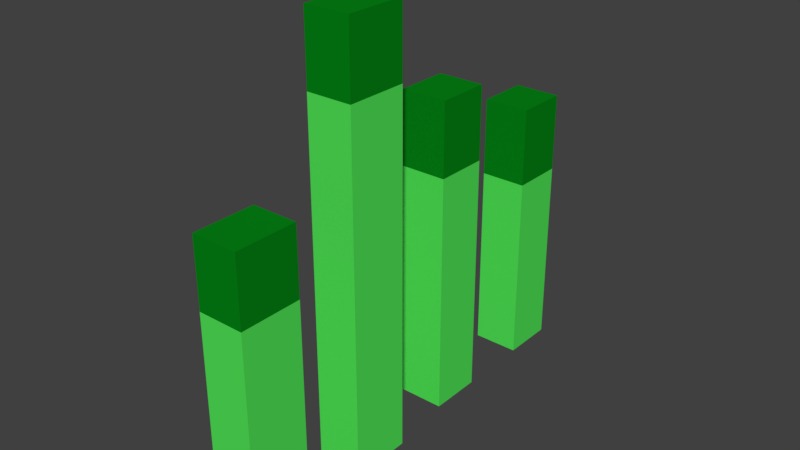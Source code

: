 # Source: grass.blend  (saved by Blender 2.77.0; exported with 4.5.12 LTS)
import bpy
from mathutils import Matrix  # noqa: F401  (used for matrix-valued properties, if any)

bpy.ops.wm.read_factory_settings(use_empty=True)
scene = bpy.context.scene
scene.name = 'Scene'

# ---- collections
col_collection_1 = bpy.data.collections.new('Collection 1'); scene.collection.children.link(col_collection_1)

# ---- materials (node trees are filled in below, after node groups)
mat_grass_dark = bpy.data.materials.new('grass.dark')
mat_grass_dark.alpha_threshold = 0.0
mat_grass_dark.use_transparent_shadow = False
mat_grass_dark.diffuse_color = (0.001606, 0.233, 0.007788, 1.0)
mat_grass_dark.roughness = 0.5
mat_grass_light = bpy.data.materials.new('grass.light')
mat_grass_light.alpha_threshold = 0.0
mat_grass_light.use_transparent_shadow = False
mat_grass_light.diffuse_color = (0.08335, 0.8, 0.09632, 1.0)
mat_grass_light.roughness = 0.5

# ---- material node trees

# ---- world
world_world = bpy.data.worlds.new('World'); scene.world = world_world
world_world.color = (0.05088, 0.05088, 0.05088)
world_world.use_sun_shadow = False
world_world.sun_shadow_jitter_overblur = 0.0
world_world.cycles.sampling_method = 'MANUAL'

# ---- meshes
me_cube_001 = bpy.data.meshes.new('Cube.001')
me_cube_001.from_pydata([(0.08821, -0.2063, 0.6009), (0.08821, -0.2063, 0.002854), (0.08821, -0.3427, 0.6009), (0.08821, -0.3427, 0.002854), (-0.0132, -0.2063, 0.6009), (-0.0132, -0.2063, 0.002854), (-0.0132, -0.3427, 0.6009), (-0.0132, -0.3427, 0.002854), (0.08821, 0.3089, 0.6972), (0.08821, 0.3089, 0.001528), (0.08821, 0.1921, 0.6972), (0.08821, 0.1921, 0.001528), (-0.0132, 0.3089, 0.6972), (-0.0132, 0.3089, 0.001528), (-0.0132, 0.1921, 0.6972), (-0.0132, 0.1921, 0.001528), (0.08821, 0.06908, 0.9209), (0.08821, 0.06908, -0.02282), (0.08821, -0.06727, 0.9209), (0.08821, -0.06727, -0.02282), (-0.0132, 0.06908, 0.9209), (-0.0132, 0.06908, -0.02282), (-0.0132, -0.06727, 0.9209), (-0.0132, -0.06727, -0.02282), (-0.0132, 0.1921, 0.5367), (-0.0132, 0.3089, 0.5367), (0.08821, 0.3089, 0.5367), (0.08821, 0.1921, 0.5367), (-0.0132, 0.4708, 0.423), (-0.0132, 0.5876, 0.423), (0.08821, 0.5876, 0.423), (0.08821, 0.4708, 0.423), (0.08821, 0.5876, 0.5947), (0.08821, 0.5876, 0.002788), (0.08821, 0.4708, 0.5947), (0.08821, 0.4708, 0.002788), (-0.0132, 0.5876, 0.5947), (-0.0132, 0.5876, 0.002788), (-0.0132, 0.4708, 0.5947), (-0.0132, 0.4708, 0.002788), (0.08821, -0.06727, 0.7655), (0.08821, 0.06908, 0.7655), (-0.0132, 0.06908, 0.7655), (-0.0132, -0.06727, 0.7655), (0.08821, -0.3427, 0.4516), (0.08821, -0.2063, 0.4516), (-0.0132, -0.2063, 0.4516), (-0.0132, -0.3427, 0.4516)], [], [(2, 0, 4, 6), (7, 5, 1, 3), (44, 47, 7, 3), (45, 44, 3, 1), (46, 45, 1, 5), (47, 46, 5, 7), (10, 8, 12, 14), (15, 13, 9, 11), (27, 24, 15, 11), (26, 27, 11, 9), (25, 26, 9, 13), (24, 25, 13, 15), (18, 16, 20, 22), (23, 21, 17, 19), (40, 43, 23, 19), (41, 40, 19, 17), (42, 41, 17, 21), (43, 42, 21, 23), (12, 8, 26, 25), (14, 12, 25, 24), (34, 38, 28, 31), (32, 34, 31, 30), (36, 32, 30, 29), (38, 36, 29, 28), (34, 32, 36, 38), (39, 37, 33, 35), (31, 28, 39, 35), (30, 31, 35, 33), (29, 30, 33, 37), (28, 29, 37, 39), (8, 10, 27, 26), (10, 14, 24, 27), (22, 20, 42, 43), (20, 16, 41, 42), (16, 18, 40, 41), (18, 22, 43, 40), (6, 4, 46, 47), (4, 0, 45, 46), (0, 2, 44, 45), (2, 6, 47, 44)])
me_cube_001.polygons.foreach_set('material_index', [0, 1, 1, 1, 1, 1, 0, 1, 1, 1, 1, 1, 0, 1, 1, 1, 1, 1, 0, 0, 0, 0, 0, 0, 0, 1, 1, 1, 1, 1, 0, 0, 0, 0, 0, 0, 0, 0, 0, 0])
me_cube_001.materials.append(mat_grass_dark)
me_cube_001.materials.append(mat_grass_light)
me_cube_001.use_remesh_preserve_volume = False
me_cube_001.use_remesh_preserve_attributes = False
me_cube_001.use_mirror_vertex_groups = False
me_cube_001.update()

# ---- objects
ob_grass2 = bpy.data.objects.new('grass2', me_cube_001)

# ---- transforms, parenting, visibility, modifiers, constraints
ob_grass2.location = (0.0, 0.0, 0.0)
ob_grass2.lineart.crease_threshold = 0.0

# ---- collection membership
col_collection_1.objects.link(ob_grass2)

# ---- scene / render settings (as saved in the file)
scene.frame_start = 1; scene.frame_end = 250; scene.frame_set(1)
scene.render.engine = 'BLENDER_EEVEE_NEXT'
scene.render.resolution_percentage = 50
scene.render.dither_intensity = 0.0
scene.cycles.use_denoising = False
scene.cycles.samples = 128
scene.cycles.sampling_pattern = 'TABULATED_SOBOL'
scene.cycles.light_sampling_threshold = 0.0
scene.cycles.use_adaptive_sampling = False
scene.cycles.use_light_tree = False
scene.cycles.blur_glossy = 0.0
scene.cycles.sample_clamp_indirect = 0.0
scene.view_settings.view_transform = 'Standard'
bpy.context.view_layer.update()

# ---- added for rendering (the .blend has no active camera and no usable light): camera, sun
cam_auto = bpy.data.cameras.new('AutoCamera')
cam_auto.lens = 50.0
cam_auto.sensor_width = 36.0
cam_auto.clip_end = 1000.0
ob_auto_camera = bpy.data.objects.new('AutoCamera', cam_auto)
scene.collection.objects.link(ob_auto_camera)
ob_auto_camera.location = (1.26712, -1.35309, 1.43273)
ob_auto_camera.rotation_euler = (1.09748, -7.21219e-08, 0.694738)
scene.camera = ob_auto_camera
light_auto_sun = bpy.data.lights.new('AutoSun', 'SUN')
light_auto_sun.energy = 3.0
light_auto_sun.angle = 0.0523599
ob_auto_sun = bpy.data.objects.new('AutoSun', light_auto_sun)
scene.collection.objects.link(ob_auto_sun)
ob_auto_sun.rotation_euler = (0.872665, 0.174533, 0.523599)
bpy.context.view_layer.update()
